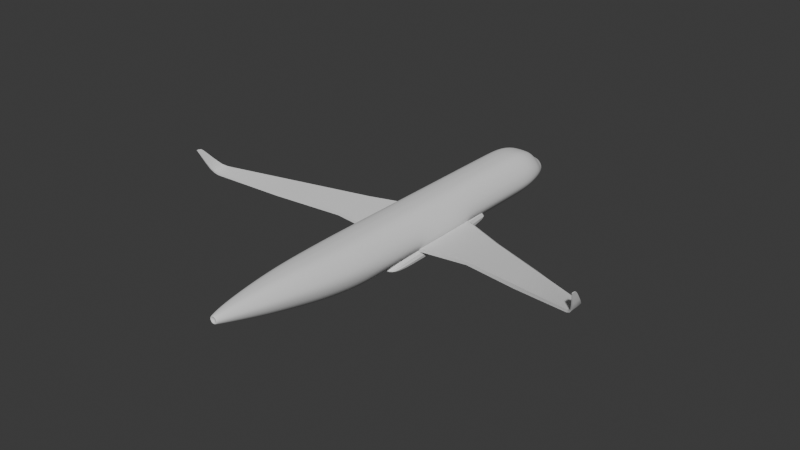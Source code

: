 # Source: A320neo.blend  (saved by Blender 4.0.36; exported with 4.5.12 LTS)
import bpy
from mathutils import Matrix  # noqa: F401  (used for matrix-valued properties, if any)

bpy.ops.wm.read_factory_settings(use_empty=True)
scene = bpy.context.scene
scene.name = 'Scene'

# ---- collections
col_collection = bpy.data.collections.new('Collection'); scene.collection.children.link(col_collection)
col_back = bpy.data.collections.new('back'); scene.collection.children.link(col_back)
col_down = bpy.data.collections.new('down'); scene.collection.children.link(col_down)
col_left = bpy.data.collections.new('left'); scene.collection.children.link(col_left)
col_sides = bpy.data.collections.new('sides'); scene.collection.children.link(col_sides)

# ---- node groups
ng_auto_smooth = bpy.data.node_groups.new('Auto Smooth', 'GeometryNodeTree')
_s = ng_auto_smooth.interface.new_socket(name='Geometry', in_out='OUTPUT', socket_type='NodeSocketGeometry')
_s = ng_auto_smooth.interface.new_socket(name='Geometry', in_out='INPUT', socket_type='NodeSocketGeometry')
_s = ng_auto_smooth.interface.new_socket(name='Angle', in_out='INPUT', socket_type='NodeSocketFloat')
_s.subtype = 'ANGLE'
_s.min_value = 0.0
_s.max_value = 3.142
ng_auto_smooth.is_modifier = True
_N = ng_auto_smooth.nodes; _L = ng_auto_smooth.links
n0 = _N.new('NodeGroupOutput'); n0.name = 'Group Output'; n0.location = (480, -100)
n1 = _N.new('NodeGroupInput'); n1.name = 'Group Input'; n1.location = (-420, -300)
n2 = _N.new('NodeGroupInput'); n2.name = 'Group Input.001'; n2.location = (-60, -100)
n3 = _N.new('GeometryNodeSetShadeSmooth'); n3.name = 'Set Shade Smooth'; n3.location = (120, -100)
n3.domain = 'EDGE'
n4 = _N.new('GeometryNodeSetShadeSmooth'); n4.name = 'Set Shade Smooth.001'; n4.location = (300, -100)
n5 = _N.new('GeometryNodeInputMeshEdgeAngle'); n5.name = 'Edge Angle'; n5.location = (-420, -220)
n6 = _N.new('GeometryNodeInputEdgeSmooth'); n6.name = 'Is Edge Smooth'; n6.location = (-60, -160)
n7 = _N.new('GeometryNodeInputShadeSmooth'); n7.name = 'Is Face Smooth'; n7.location = (-240, -340)
n8 = _N.new('FunctionNodeBooleanMath'); n8.name = 'Boolean Math'; n8.location = (-60, -220)
n9 = _N.new('FunctionNodeCompare'); n9.name = 'Compare'; n9.location = (-240, -180)
n9.operation = 'LESS_EQUAL'
_L.new(n5.outputs[0], n9.inputs[0])
_L.new(n4.outputs[0], n0.inputs[0])
_L.new(n1.outputs[1], n9.inputs[1])
_L.new(n9.outputs[0], n8.inputs[0])
_L.new(n7.outputs[0], n8.inputs[1])
_L.new(n2.outputs[0], n3.inputs[0])
_L.new(n6.outputs[0], n3.inputs[1])
_L.new(n3.outputs[0], n4.inputs[0])
_L.new(n8.outputs[0], n3.inputs[2])
n0.is_active_output = True

# ---- world
world_world = bpy.data.worlds.new('World'); scene.world = world_world
world_world.use_nodes = True; world_world.node_tree.nodes.clear()
_N = world_world.node_tree.nodes; _L = world_world.node_tree.links
n0 = _N.new('ShaderNodeOutputWorld'); n0.name = 'World Output'; n0.location = (300, 300)
n1 = _N.new('ShaderNodeBackground'); n1.name = 'Background'; n1.location = (10, 300)
n1.inputs[0].default_value = (0.05088, 0.05088, 0.05088, 1.0)
_L.new(n1.outputs[0], n0.inputs[0])
n0.is_active_output = True
world_world.color = (0.05088, 0.05088, 0.05088)
world_world.use_sun_shadow = False
world_world.sun_shadow_jitter_overblur = 0.0

# ---- meshes
me_plane = bpy.data.meshes.new('Plane')
me_plane.from_pydata([(2.076, 14.07, 2.884), (2.234, 14.07, 1.671), (1.73, 16.42, 2.552), (1.739, 16.42, 1.601), (1.196, 17.32, 2.026), (1.32, 17.32, 1.428), (0.0, 14.07, 4.153), (0.0, 14.07, 0.08417), (0.0, 16.42, 3.508), (0.0, 16.42, 0.2529), (0.0, 17.32, 2.624), (0.0, 17.32, 0.4882), (1.118, 14.07, 3.976), (1.23, 14.07, 0.4814), (0.9899, 16.42, 0.549), (0.888, 16.42, 3.413), (0.8083, 17.32, 0.692), (0.6639, 17.32, 2.566), (1.381, 16.42, 0.9696), (1.104, 17.32, 0.9586), (1.644, 14.07, 3.562), (1.81, 14.07, 1.058), (1.356, 16.42, 2.981), (0.9573, 17.32, 2.306), (0.6097, 14.07, 4.121), (0.6251, 14.07, 0.1675), (0.4677, 16.42, 3.494), (0.3347, 17.32, 2.671), (0.5073, 16.42, 0.3103), (0.4658, 17.32, 0.5199), (2.094, 15.24, 1.639), (1.987, 15.24, 2.828), (0.0, 15.24, 0.1211), (0.0, 15.24, 3.922), (0.989, 15.24, 3.84), (1.111, 15.24, 0.508), (1.601, 15.24, 1.0), (1.592, 15.24, 3.44), (0.5195, 15.24, 3.927), (0.5601, 15.24, 0.2062), (0.9623, 17.94, 1.864), (1.019, 17.94, 1.377), (0.0, 17.94, 2.378), (0.0, 17.94, 0.6625), (0.6454, 17.94, 0.8235), (0.5332, 17.94, 2.279), (0.7795, 17.94, 2.083), (0.8796, 17.94, 1.05), (0.3523, 17.94, 0.6985), (0.2841, 17.94, 2.364), (0.5497, 18.53, 1.607), (0.5541, 18.53, 1.308), (0.0, 18.53, 1.935), (0.0, 18.53, 0.9741), (0.3672, 18.53, 1.064), (0.345, 18.53, 1.866), (0.468, 18.53, 1.745), (0.4872, 18.53, 1.176), (0.2164, 18.53, 0.9942), (0.2001, 18.53, 1.927), (0.0, 18.74, 1.42), (1.76, -10.32, 3.079), (1.795, -10.32, 2.078), (0.0, -10.32, 4.155), (0.0, -10.32, 0.7046), (0.9484, -10.32, 4.006), (1.043, -10.32, 1.041), (1.394, -10.32, 3.654), (1.535, -10.32, 1.531), (0.5171, -10.32, 4.128), (0.5301, -10.32, 0.7752), (1.895, -10.32, 2.578), (2.234, -5.95, 2.294), (0.6251, -5.95, 0.1675), (0.6097, -5.95, 4.121), (1.81, -5.95, 1.058), (1.644, -5.95, 3.562), (1.23, -5.95, 0.4814), (2.234, 14.07, 2.294), (1.877, 16.42, 2.03), (1.333, 17.32, 1.733), (1.118, -5.95, 3.976), (0.0, -5.95, 0.08417), (0.0, -5.95, 4.153), (2.116, -5.95, 1.703), (2.115, 15.24, 2.25), (1.046, 17.94, 1.622), (0.5816, 18.53, 1.448), (2.076, -5.95, 2.884), (2.076, 11.84, 2.884), (2.076, 9.62, 2.884), (2.076, 7.395, 2.884), (2.076, 5.171, 2.884), (2.076, 2.947, 2.884), (2.076, 0.7229, 2.884), (2.076, -1.501, 2.884), (2.076, -3.725, 2.884), (0.0, 11.84, 4.153), (0.0, 9.62, 4.153), (0.0, 7.395, 4.153), (0.0, 5.171, 4.153), (0.0, 2.947, 4.153), (0.0, 0.7229, 4.153), (0.0, -1.501, 4.153), (0.0, -3.725, 4.153), (0.0, -3.725, 0.08417), (0.0, -1.501, 0.08417), (0.0, 0.7229, 0.08417), (0.0, 2.947, 0.08417), (0.0, 5.171, 0.08417), (0.0, 7.395, 0.08417), (0.0, 9.62, 0.08417), (0.0, 11.84, 0.08417), (1.81, -3.725, 1.058), (1.81, -1.501, 1.058), (1.81, 0.7229, 1.058), (1.81, 2.947, 1.058), (1.81, 5.171, 1.058), (1.81, 7.395, 1.058), (1.81, 9.62, 1.058), (1.81, 11.84, 1.058), (0.6251, 11.84, 0.1675), (0.6251, 9.62, 0.1675), (0.6251, 7.395, 0.1675), (0.6251, 5.171, 0.1675), (0.6251, 2.947, 0.1675), (0.6251, 0.7229, 0.1675), (0.6251, -1.501, 0.1675), (0.6251, -3.725, 0.1675), (1.23, -3.725, 0.4814), (1.23, -1.501, 0.4814), (1.23, 0.7229, 0.4814), (1.23, 2.947, 0.4814), (1.23, 5.171, 0.4814), (1.23, 7.395, 0.4814), (1.23, 9.62, 0.4814), (1.23, 11.84, 0.4814), (2.234, 11.84, 1.671), (2.234, 9.62, 1.671), (2.234, 7.395, 1.671), (2.234, 5.171, 1.671), (2.234, 2.947, 1.671), (2.234, 0.7229, 1.671), (2.234, -1.501, 1.671), (2.234, -3.725, 1.671), (2.234, -3.725, 2.294), (2.234, -1.501, 2.294), (2.234, 0.7229, 2.294), (2.234, 2.947, 2.294), (2.234, 5.171, 2.294), (2.234, 7.395, 2.294), (2.234, 9.62, 2.294), (2.234, 11.84, 2.294), (1.118, 11.84, 3.976), (1.118, 9.62, 3.976), (1.118, 7.395, 3.976), (1.118, 5.171, 3.976), (1.118, 2.947, 3.976), (1.118, 0.7229, 3.976), (1.118, -1.501, 3.976), (1.118, -3.725, 3.976), (1.644, 11.84, 3.562), (1.644, 9.62, 3.562), (1.644, 7.395, 3.562), (1.644, 5.171, 3.562), (1.644, 2.947, 3.562), (1.644, 0.7229, 3.562), (1.644, -1.501, 3.562), (1.644, -3.725, 3.562), (0.6097, -3.725, 4.121), (0.6097, -1.501, 4.121), (0.6097, 0.7229, 4.121), (0.6097, 2.947, 4.121), (0.6097, 5.171, 4.121), (0.6097, 7.395, 4.121), (0.6097, 9.62, 4.121), (0.6097, 11.84, 4.121), (1.95, -8.133, 2.962), (2.099, -8.133, 2.407), (1.155, -8.133, 0.7045), (1.701, -8.133, 1.247), (1.545, -8.133, 3.598), (1.051, -8.133, 3.988), (0.0, -8.133, 0.3313), (0.5728, -8.133, 4.124), (0.0, -8.133, 4.154), (0.5873, -8.133, 0.4096), (1.988, -8.133, 1.852), (1.514, -12.32, 3.202), (1.543, -12.32, 2.341), (0.0, -12.32, 4.127), (0.0, -12.32, 1.16), (0.8155, -12.32, 3.999), (0.8968, -12.32, 1.45), (1.199, -12.32, 3.696), (1.32, -12.32, 1.871), (0.4446, -12.32, 4.104), (0.4558, -12.32, 1.221), (1.629, -12.32, 2.771), (1.182, -14.62, 3.285), (1.205, -14.62, 2.612), (0.0, -14.62, 4.007), (0.0, -14.62, 1.69), (0.6369, -14.62, 3.907), (0.7005, -14.62, 1.916), (0.9365, -14.62, 3.67), (1.031, -14.62, 2.245), (0.3473, -14.62, 3.989), (0.356, -14.62, 1.737), (1.273, -14.62, 2.948), (0.6402, -17.47, 3.355), (0.6527, -17.47, 2.991), (0.0, -17.47, 3.746), (0.0, -17.47, 2.491), (0.3449, -17.47, 3.692), (0.3793, -17.47, 2.614), (0.5071, -17.47, 3.564), (0.5583, -17.47, 2.792), (0.1881, -17.47, 3.737), (0.1928, -17.47, 2.517), (0.6891, -17.47, 3.173), (0.3244, -18.66, 3.181), (0.1002, -18.66, 2.881), (0.1002, -18.66, 3.482), (0.2624, -18.66, 2.995), (0.2624, -18.66, 3.367), (0.1907, -18.66, 2.925), (0.1907, -18.66, 3.437), (0.0, -18.66, 2.865), (0.0, -18.66, 3.497), (0.3085, -18.66, 3.084), (0.3085, -18.66, 3.279), (0.2728, -18.66, 3.181), (0.0843, -18.66, 2.928), (0.0843, -18.66, 3.434), (0.2207, -18.66, 3.025), (0.2207, -18.66, 3.337), (0.1603, -18.66, 2.966), (0.1603, -18.66, 3.396), (0.0, -18.66, 2.915), (0.0, -18.66, 3.447), (0.2594, -18.66, 3.099), (0.2594, -18.66, 3.263), (0.0, -18.47, 3.181)], [], [(168, 160, 81, 76), (85, 79, 2, 31), (79, 80, 4, 2), (179, 180, 68, 66), (144, 145, 72, 84), (39, 25, 7, 32), (38, 26, 8, 33), (29, 28, 9, 11), (26, 27, 10, 8), (48, 29, 11, 43), (47, 19, 16, 44), (22, 23, 17, 15), (177, 181, 67, 61), (19, 18, 14, 16), (186, 179, 66, 70), (37, 22, 15, 34), (182, 184, 69, 65), (36, 21, 13, 35), (105, 128, 73, 82), (160, 169, 74, 81), (30, 1, 21, 36), (31, 2, 22, 37), (5, 3, 18, 19), (2, 4, 23, 22), (41, 5, 19, 47), (44, 16, 29, 48), (15, 17, 27, 26), (184, 185, 63, 69), (16, 14, 28, 29), (178, 177, 61, 71), (34, 15, 26, 38), (183, 186, 70, 64), (35, 13, 25, 39), (113, 144, 84, 75), (14, 35, 39, 28), (12, 34, 38, 24), (0, 31, 37, 20), (3, 30, 36, 18), (18, 36, 35, 14), (20, 37, 34, 12), (24, 38, 33, 6), (28, 39, 32, 9), (78, 85, 31, 0), (17, 45, 49, 27), (4, 40, 46, 23), (23, 46, 45, 17), (27, 49, 42, 10), (80, 86, 40, 4), (48, 43, 53, 58), (46, 40, 50, 56), (49, 45, 55, 59), (42, 49, 59, 52), (45, 46, 56, 55), (44, 48, 58, 54), (86, 41, 51, 87), (47, 44, 54, 57), (41, 47, 57, 51), (54, 58, 60), (50, 87, 51, 60), (57, 54, 60), (51, 57, 60), (58, 53, 60), (56, 50, 60), (59, 55, 60), (52, 59, 60), (55, 56, 60), (129, 113, 75, 77), (169, 104, 83, 74), (128, 129, 77, 73), (145, 96, 88, 72), (180, 187, 62, 68), (181, 182, 65, 67), (40, 86, 87, 50), (5, 41, 86, 80), (1, 30, 85, 78), (187, 178, 71, 62), (3, 5, 80, 79), (30, 3, 79, 85), (96, 168, 76, 88), (0, 20, 161, 89), (89, 161, 162, 90), (90, 162, 163, 91), (91, 163, 164, 92), (92, 164, 165, 93), (93, 165, 166, 94), (94, 166, 167, 95), (95, 167, 168, 96), (78, 0, 89, 152), (152, 89, 90, 151), (151, 90, 91, 150), (150, 91, 92, 149), (149, 92, 93, 148), (148, 93, 94, 147), (147, 94, 95, 146), (146, 95, 96, 145), (25, 13, 136, 121), (121, 136, 135, 122), (122, 135, 134, 123), (123, 134, 133, 124), (124, 133, 132, 125), (125, 132, 131, 126), (126, 131, 130, 127), (127, 130, 129, 128), (24, 6, 97, 176), (176, 97, 98, 175), (175, 98, 99, 174), (174, 99, 100, 173), (173, 100, 101, 172), (172, 101, 102, 171), (171, 102, 103, 170), (170, 103, 104, 169), (13, 21, 120, 136), (136, 120, 119, 135), (135, 119, 118, 134), (134, 118, 117, 133), (133, 117, 116, 132), (132, 116, 115, 131), (131, 115, 114, 130), (130, 114, 113, 129), (21, 1, 137, 120), (120, 137, 138, 119), (119, 138, 139, 118), (118, 139, 140, 117), (117, 140, 141, 116), (116, 141, 142, 115), (115, 142, 143, 114), (114, 143, 144, 113), (12, 24, 176, 153), (153, 176, 175, 154), (154, 175, 174, 155), (155, 174, 173, 156), (156, 173, 172, 157), (157, 172, 171, 158), (158, 171, 170, 159), (159, 170, 169, 160), (7, 25, 121, 112), (112, 121, 122, 111), (111, 122, 123, 110), (110, 123, 124, 109), (109, 124, 125, 108), (108, 125, 126, 107), (107, 126, 127, 106), (106, 127, 128, 105), (1, 78, 152, 137), (137, 152, 151, 138), (138, 151, 150, 139), (139, 150, 149, 140), (140, 149, 148, 141), (141, 148, 147, 142), (142, 147, 146, 143), (143, 146, 145, 144), (20, 12, 153, 161), (161, 153, 154, 162), (162, 154, 155, 163), (163, 155, 156, 164), (164, 156, 157, 165), (165, 157, 158, 166), (166, 158, 159, 167), (167, 159, 160, 168), (84, 72, 178, 187), (76, 81, 182, 181), (75, 84, 187, 180), (82, 73, 186, 183), (72, 88, 177, 178), (74, 83, 185, 184), (81, 74, 184, 182), (73, 77, 179, 186), (88, 76, 181, 177), (77, 75, 180, 179), (65, 69, 196, 192), (62, 71, 198, 189), (67, 65, 192, 194), (64, 70, 197, 191), (61, 67, 194, 188), (66, 68, 195, 193), (70, 66, 193, 197), (69, 63, 190, 196), (71, 61, 188, 198), (68, 62, 189, 195), (191, 197, 208, 202), (194, 192, 203, 205), (189, 198, 209, 200), (196, 190, 201, 207), (193, 195, 206, 204), (188, 194, 205, 199), (197, 193, 204, 208), (198, 188, 199, 209), (192, 196, 207, 203), (195, 189, 200, 206), (203, 207, 218, 214), (206, 200, 211, 217), (202, 208, 219, 213), (205, 203, 214, 216), (200, 209, 220, 211), (207, 201, 212, 218), (204, 206, 217, 215), (199, 205, 216, 210), (208, 204, 215, 219), (209, 199, 210, 220), (219, 215, 226, 222), (213, 219, 222, 228), (215, 217, 224, 226), (216, 214, 227, 225), (217, 211, 230, 224), (218, 212, 229, 223), (211, 220, 221, 230), (214, 218, 223, 227), (210, 216, 225, 231), (220, 210, 231, 221), (223, 229, 240, 234), (225, 227, 238, 236), (231, 225, 236, 242), (221, 231, 242, 232), (230, 221, 232, 241), (227, 223, 234, 238), (222, 226, 237, 233), (228, 222, 233, 239), (224, 230, 241, 235), (226, 224, 235, 237), (234, 240, 243), (233, 237, 243), (241, 232, 243), (239, 233, 243), (235, 241, 243), (237, 235, 243), (236, 238, 243), (242, 236, 243), (238, 234, 243), (232, 242, 243)])
me_plane.polygons.foreach_set('use_smooth', [True] * 229)
_uv = me_plane.uv_layers.new(name='UVMap')
_uv.uv.foreach_set('vector', [1.0, 1.0, 1.0, 1.0, 1.0, 1.0, 1.0, 1.0, 1.0, 0.5, 1.0, 0.5, 1.0, 1.0, 1.0, 1.0, 1.0, 0.5, 1.0, 0.5, 1.0, 1.0, 1.0, 1.0, 1.0, 0.0, 1.0, 0.0, 1.0, 0.0, 1.0, 0.0, 1.0, 0.0, 1.0, 0.5, 1.0, 0.5, 1.0, 0.0, 1.0, 0.0, 1.0, 0.0, 1.0, 0.0, 1.0, 0.0, 1.0, 1.0, 1.0, 1.0, 1.0, 1.0, 1.0, 1.0, 1.0, 0.0, 1.0, 0.0, 1.0, 0.0, 1.0, 0.0, 1.0, 1.0, 1.0, 1.0, 1.0, 1.0, 1.0, 1.0, 1.0, 0.0, 1.0, 0.0, 1.0, 0.0, 1.0, 0.0, 1.0, 0.0, 1.0, 0.0, 1.0, 0.0, 1.0, 0.0, 1.0, 1.0, 1.0, 1.0, 1.0, 1.0, 1.0, 1.0, 1.0, 1.0, 1.0, 1.0, 1.0, 1.0, 1.0, 1.0, 1.0, 0.0, 1.0, 0.0, 1.0, 0.0, 1.0, 0.0, 1.0, 0.0, 1.0, 0.0, 1.0, 0.0, 1.0, 0.0, 1.0, 1.0, 1.0, 1.0, 1.0, 1.0, 1.0, 1.0, 1.0, 1.0, 1.0, 1.0, 1.0, 1.0, 1.0, 1.0, 1.0, 0.0, 1.0, 0.0, 1.0, 0.0, 1.0, 0.0, 1.0, 0.0, 1.0, 0.0, 1.0, 0.0, 1.0, 0.0, 1.0, 1.0, 1.0, 1.0, 1.0, 1.0, 1.0, 1.0, 1.0, 0.0, 1.0, 0.0, 1.0, 0.0, 1.0, 0.0, 1.0, 1.0, 1.0, 1.0, 1.0, 1.0, 1.0, 1.0, 1.0, 0.0, 1.0, 0.0, 1.0, 0.0, 1.0, 0.0, 1.0, 1.0, 1.0, 1.0, 1.0, 1.0, 1.0, 1.0, 1.0, 0.0, 1.0, 0.0, 1.0, 0.0, 1.0, 0.0, 1.0, 0.0, 1.0, 0.0, 1.0, 0.0, 1.0, 0.0, 1.0, 1.0, 1.0, 1.0, 1.0, 1.0, 1.0, 1.0, 1.0, 1.0, 1.0, 1.0, 1.0, 1.0, 1.0, 1.0, 1.0, 0.0, 1.0, 0.0, 1.0, 0.0, 1.0, 0.0, 1.0, 0.5, 1.0, 1.0, 1.0, 1.0, 1.0, 0.5, 1.0, 1.0, 1.0, 1.0, 1.0, 1.0, 1.0, 1.0, 1.0, 0.0, 1.0, 0.0, 1.0, 0.0, 1.0, 0.0, 1.0, 0.0, 1.0, 0.0, 1.0, 0.0, 1.0, 0.0, 1.0, 0.0, 1.0, 0.0, 1.0, 0.0, 1.0, 0.0, 1.0, 0.0, 1.0, 0.0, 1.0, 0.0, 1.0, 0.0, 1.0, 1.0, 1.0, 1.0, 1.0, 1.0, 1.0, 1.0, 1.0, 1.0, 1.0, 1.0, 1.0, 1.0, 1.0, 1.0, 1.0, 0.0, 1.0, 0.0, 1.0, 0.0, 1.0, 0.0, 1.0, 0.0, 1.0, 0.0, 1.0, 0.0, 1.0, 0.0, 1.0, 1.0, 1.0, 1.0, 1.0, 1.0, 1.0, 1.0, 1.0, 1.0, 1.0, 1.0, 1.0, 1.0, 1.0, 1.0, 1.0, 0.0, 1.0, 0.0, 1.0, 0.0, 1.0, 0.0, 1.0, 0.5, 1.0, 0.5, 1.0, 1.0, 1.0, 1.0, 1.0, 1.0, 1.0, 1.0, 1.0, 1.0, 1.0, 1.0, 1.0, 1.0, 1.0, 1.0, 1.0, 1.0, 1.0, 1.0, 1.0, 1.0, 1.0, 1.0, 1.0, 1.0, 1.0, 1.0, 1.0, 1.0, 1.0, 1.0, 1.0, 1.0, 1.0, 1.0, 1.0, 0.5, 1.0, 0.5, 1.0, 1.0, 1.0, 1.0, 1.0, 0.0, 1.0, 0.0, 1.0, 0.0, 1.0, 0.0, 1.0, 1.0, 1.0, 1.0, 1.0, 1.0, 1.0, 1.0, 1.0, 1.0, 1.0, 1.0, 1.0, 1.0, 1.0, 1.0, 1.0, 1.0, 1.0, 1.0, 1.0, 1.0, 1.0, 1.0, 1.0, 1.0, 1.0, 1.0, 1.0, 1.0, 1.0, 1.0, 1.0, 0.0, 1.0, 0.0, 1.0, 0.0, 1.0, 0.0, 1.0, 0.5, 1.0, 0.0, 1.0, 0.0, 1.0, 0.5, 1.0, 0.0, 1.0, 0.0, 1.0, 0.0, 1.0, 0.0, 1.0, 0.0, 1.0, 0.0, 1.0, 0.0, 1.0, 0.0, 1.0, 0.0, 1.0, 0.0, 1.0, 0.0, 1.0, 1.0, 1.0, 0.5, 1.0, 0.0, 1.0, 1.0, 1.0, 0.0, 1.0, 0.0, 1.0, 0.0, 1.0, 0.0, 1.0, 0.0, 1.0, 0.0, 1.0, 0.0, 1.0, 0.0, 1.0, 0.0, 1.0, 1.0, 1.0, 1.0, 1.0, 1.0, 1.0, 1.0, 1.0, 1.0, 1.0, 1.0, 1.0, 1.0, 1.0, 1.0, 1.0, 1.0, 1.0, 1.0, 1.0, 1.0, 1.0, 1.0, 1.0, 0.0, 1.0, 0.0, 1.0, 0.0, 1.0, 0.0, 1.0, 1.0, 1.0, 1.0, 1.0, 1.0, 1.0, 1.0, 1.0, 0.0, 1.0, 0.0, 1.0, 0.0, 1.0, 0.0, 1.0, 0.5, 1.0, 1.0, 1.0, 1.0, 1.0, 0.5, 1.0, 0.0, 1.0, 0.0, 1.0, 0.0, 1.0, 0.0, 1.0, 1.0, 1.0, 1.0, 1.0, 1.0, 1.0, 1.0, 1.0, 1.0, 1.0, 0.5, 1.0, 0.5, 1.0, 1.0, 1.0, 0.0, 1.0, 0.0, 1.0, 0.5, 1.0, 0.5, 1.0, 0.0, 1.0, 0.0, 1.0, 0.5, 1.0, 0.5, 1.0, 0.0, 1.0, 0.5, 1.0, 0.5, 1.0, 0.0, 1.0, 0.0, 1.0, 0.0, 1.0, 0.5, 1.0, 0.5, 1.0, 0.0, 1.0, 0.0, 1.0, 0.5, 1.0, 0.5, 1.0, 1.0, 1.0, 1.0, 1.0, 1.0, 1.0, 1.0, 1.0, 1.0, 1.0, 1.0, 1.0, 1.0, 1.0, 1.0, 1.0, 1.0, 1.0, 1.0, 1.0, 1.0, 1.0, 1.0, 1.0, 1.0, 1.0, 1.0, 1.0, 1.0, 1.0, 1.0, 1.0, 1.0, 1.0, 1.0, 1.0, 1.0, 1.0, 1.0, 1.0, 1.0, 1.0, 1.0, 1.0, 1.0, 1.0, 1.0, 1.0, 1.0, 1.0, 1.0, 1.0, 1.0, 1.0, 1.0, 1.0, 1.0, 1.0, 1.0, 1.0, 1.0, 1.0, 1.0, 1.0, 1.0, 1.0, 1.0, 1.0, 1.0, 1.0, 1.0, 1.0, 0.5, 1.0, 1.0, 1.0, 1.0, 1.0, 0.5, 1.0, 0.5, 1.0, 1.0, 1.0, 1.0, 1.0, 0.5, 1.0, 0.5, 1.0, 1.0, 1.0, 1.0, 1.0, 0.5, 1.0, 0.5, 1.0, 1.0, 1.0, 1.0, 1.0, 0.5, 1.0, 0.5, 1.0, 1.0, 1.0, 1.0, 1.0, 0.5, 1.0, 0.5, 1.0, 1.0, 1.0, 1.0, 1.0, 0.5, 1.0, 0.5, 1.0, 1.0, 1.0, 1.0, 1.0, 0.5, 1.0, 0.5, 1.0, 1.0, 1.0, 1.0, 1.0, 0.5, 1.0, 0.0, 1.0, 0.0, 1.0, 0.0, 1.0, 0.0, 1.0, 0.0, 1.0, 0.0, 1.0, 0.0, 1.0, 0.0, 1.0, 0.0, 1.0, 0.0, 1.0, 0.0, 1.0, 0.0, 1.0, 0.0, 1.0, 0.0, 1.0, 0.0, 1.0, 0.0, 1.0, 0.0, 1.0, 0.0, 1.0, 0.0, 1.0, 0.0, 1.0, 0.0, 1.0, 0.0, 1.0, 0.0, 1.0, 0.0, 1.0, 0.0, 1.0, 0.0, 1.0, 0.0, 1.0, 0.0, 1.0, 0.0, 1.0, 0.0, 1.0, 0.0, 1.0, 0.0, 1.0, 1.0, 1.0, 1.0, 1.0, 1.0, 1.0, 1.0, 1.0, 1.0, 1.0, 1.0, 1.0, 1.0, 1.0, 1.0, 1.0, 1.0, 1.0, 1.0, 1.0, 1.0, 1.0, 1.0, 1.0, 1.0, 1.0, 1.0, 1.0, 1.0, 1.0, 1.0, 1.0, 1.0, 1.0, 1.0, 1.0, 1.0, 1.0, 1.0, 1.0, 1.0, 1.0, 1.0, 1.0, 1.0, 1.0, 1.0, 1.0, 1.0, 1.0, 1.0, 1.0, 1.0, 1.0, 1.0, 1.0, 1.0, 1.0, 1.0, 1.0, 1.0, 1.0, 1.0, 1.0, 0.0, 1.0, 0.0, 1.0, 0.0, 1.0, 0.0, 1.0, 0.0, 1.0, 0.0, 1.0, 0.0, 1.0, 0.0, 1.0, 0.0, 1.0, 0.0, 1.0, 0.0, 1.0, 0.0, 1.0, 0.0, 1.0, 0.0, 1.0, 0.0, 1.0, 0.0, 1.0, 0.0, 1.0, 0.0, 1.0, 0.0, 1.0, 0.0, 1.0, 0.0, 1.0, 0.0, 1.0, 0.0, 1.0, 0.0, 1.0, 0.0, 1.0, 0.0, 1.0, 0.0, 1.0, 0.0, 1.0, 0.0, 1.0, 0.0, 1.0, 0.0, 1.0, 0.0, 1.0, 0.0, 1.0, 0.0, 1.0, 0.0, 1.0, 0.0, 1.0, 0.0, 1.0, 0.0, 1.0, 0.0, 1.0, 0.0, 1.0, 0.0, 1.0, 0.0, 1.0, 0.0, 1.0, 0.0, 1.0, 0.0, 1.0, 0.0, 1.0, 0.0, 1.0, 0.0, 1.0, 0.0, 1.0, 0.0, 1.0, 0.0, 1.0, 0.0, 1.0, 0.0, 1.0, 0.0, 1.0, 0.0, 1.0, 0.0, 1.0, 0.0, 1.0, 0.0, 1.0, 0.0, 1.0, 0.0, 1.0, 0.0, 1.0, 0.0, 1.0, 0.0, 1.0, 0.0, 1.0, 1.0, 1.0, 1.0, 1.0, 1.0, 1.0, 1.0, 1.0, 1.0, 1.0, 1.0, 1.0, 1.0, 1.0, 1.0, 1.0, 1.0, 1.0, 1.0, 1.0, 1.0, 1.0, 1.0, 1.0, 1.0, 1.0, 1.0, 1.0, 1.0, 1.0, 1.0, 1.0, 1.0, 1.0, 1.0, 1.0, 1.0, 1.0, 1.0, 1.0, 1.0, 1.0, 1.0, 1.0, 1.0, 1.0, 1.0, 1.0, 1.0, 1.0, 1.0, 1.0, 1.0, 1.0, 1.0, 1.0, 1.0, 1.0, 1.0, 1.0, 1.0, 1.0, 1.0, 1.0, 0.0, 1.0, 0.0, 1.0, 0.0, 1.0, 0.0, 1.0, 0.0, 1.0, 0.0, 1.0, 0.0, 1.0, 0.0, 1.0, 0.0, 1.0, 0.0, 1.0, 0.0, 1.0, 0.0, 1.0, 0.0, 1.0, 0.0, 1.0, 0.0, 1.0, 0.0, 1.0, 0.0, 1.0, 0.0, 1.0, 0.0, 1.0, 0.0, 1.0, 0.0, 1.0, 0.0, 1.0, 0.0, 1.0, 0.0, 1.0, 0.0, 1.0, 0.0, 1.0, 0.0, 1.0, 0.0, 1.0, 0.0, 1.0, 0.0, 1.0, 0.0, 1.0, 0.0, 1.0, 0.0, 1.0, 0.5, 1.0, 0.5, 1.0, 0.0, 1.0, 0.0, 1.0, 0.5, 1.0, 0.5, 1.0, 0.0, 1.0, 0.0, 1.0, 0.5, 1.0, 0.5, 1.0, 0.0, 1.0, 0.0, 1.0, 0.5, 1.0, 0.5, 1.0, 0.0, 1.0, 0.0, 1.0, 0.5, 1.0, 0.5, 1.0, 0.0, 1.0, 0.0, 1.0, 0.5, 1.0, 0.5, 1.0, 0.0, 1.0, 0.0, 1.0, 0.5, 1.0, 0.5, 1.0, 0.0, 1.0, 0.0, 1.0, 0.5, 1.0, 0.5, 1.0, 0.0, 1.0, 1.0, 1.0, 1.0, 1.0, 1.0, 1.0, 1.0, 1.0, 1.0, 1.0, 1.0, 1.0, 1.0, 1.0, 1.0, 1.0, 1.0, 1.0, 1.0, 1.0, 1.0, 1.0, 1.0, 1.0, 1.0, 1.0, 1.0, 1.0, 1.0, 1.0, 1.0, 1.0, 1.0, 1.0, 1.0, 1.0, 1.0, 1.0, 1.0, 1.0, 1.0, 1.0, 1.0, 1.0, 1.0, 1.0, 1.0, 1.0, 1.0, 1.0, 1.0, 1.0, 1.0, 1.0, 1.0, 1.0, 1.0, 1.0, 1.0, 1.0, 1.0, 1.0, 1.0, 1.0, 0.0, 1.0, 0.5, 1.0, 0.5, 1.0, 0.0, 1.0, 1.0, 1.0, 1.0, 1.0, 1.0, 1.0, 1.0, 1.0, 0.0, 1.0, 0.0, 1.0, 0.0, 1.0, 0.0, 1.0, 0.0, 1.0, 0.0, 1.0, 0.0, 1.0, 0.0, 1.0, 0.5, 1.0, 1.0, 1.0, 1.0, 1.0, 0.5, 1.0, 1.0, 1.0, 1.0, 1.0, 1.0, 1.0, 1.0, 1.0, 1.0, 1.0, 1.0, 1.0, 1.0, 1.0, 1.0, 1.0, 0.0, 1.0, 0.0, 1.0, 0.0, 1.0, 0.0, 1.0, 1.0, 1.0, 1.0, 1.0, 1.0, 1.0, 1.0, 1.0, 0.0, 1.0, 0.0, 1.0, 0.0, 1.0, 0.0, 1.0, 1.0, 1.0, 1.0, 1.0, 1.0, 1.0, 1.0, 1.0, 0.0, 1.0, 0.5, 1.0, 0.5, 1.0, 0.0, 1.0, 1.0, 1.0, 1.0, 1.0, 1.0, 1.0, 1.0, 1.0, 0.0, 1.0, 0.0, 1.0, 0.0, 1.0, 0.0, 1.0, 1.0, 1.0, 1.0, 1.0, 1.0, 1.0, 1.0, 1.0, 0.0, 1.0, 0.0, 1.0, 0.0, 1.0, 0.0, 1.0, 0.0, 1.0, 0.0, 1.0, 0.0, 1.0, 0.0, 1.0, 1.0, 1.0, 1.0, 1.0, 1.0, 1.0, 1.0, 1.0, 0.5, 1.0, 1.0, 1.0, 1.0, 1.0, 0.5, 1.0, 0.0, 1.0, 0.0, 1.0, 0.0, 1.0, 0.0, 1.0, 0.0, 1.0, 0.0, 1.0, 0.0, 1.0, 0.0, 1.0, 1.0, 1.0, 1.0, 1.0, 1.0, 1.0, 1.0, 1.0, 0.0, 1.0, 0.5, 1.0, 0.5, 1.0, 0.0, 1.0, 1.0, 1.0, 1.0, 1.0, 1.0, 1.0, 1.0, 1.0, 0.0, 1.0, 0.0, 1.0, 0.0, 1.0, 0.0, 1.0, 1.0, 1.0, 1.0, 1.0, 1.0, 1.0, 1.0, 1.0, 0.0, 1.0, 0.0, 1.0, 0.0, 1.0, 0.0, 1.0, 0.5, 1.0, 1.0, 1.0, 1.0, 1.0, 0.5, 1.0, 1.0, 1.0, 1.0, 1.0, 1.0, 1.0, 1.0, 1.0, 0.0, 1.0, 0.0, 1.0, 0.0, 1.0, 0.0, 1.0, 1.0, 1.0, 1.0, 1.0, 1.0, 1.0, 1.0, 1.0, 0.0, 1.0, 0.0, 1.0, 0.0, 1.0, 0.0, 1.0, 0.0, 1.0, 0.0, 1.0, 0.0, 1.0, 0.0, 1.0, 1.0, 1.0, 1.0, 1.0, 1.0, 1.0, 1.0, 1.0, 0.0, 1.0, 0.5, 1.0, 0.5, 1.0, 0.0, 1.0, 1.0, 1.0, 1.0, 1.0, 1.0, 1.0, 1.0, 1.0, 0.0, 1.0, 0.0, 1.0, 0.0, 1.0, 0.0, 1.0, 1.0, 1.0, 1.0, 1.0, 1.0, 1.0, 1.0, 1.0, 0.0, 1.0, 0.0, 1.0, 0.0, 1.0, 0.0, 1.0, 0.5, 1.0, 1.0, 1.0, 1.0, 1.0, 0.5, 1.0, 0.0, 1.0, 0.0, 1.0, 0.0, 1.0, 0.0, 1.0, 0.0, 1.0, 0.0, 1.0, 0.0, 1.0, 0.0, 1.0, 0.0, 1.0, 0.0, 1.0, 0.0, 1.0, 0.0, 1.0, 1.0, 1.0, 1.0, 1.0, 1.0, 1.0, 1.0, 1.0, 0.0, 1.0, 0.0, 1.0, 0.0, 1.0, 0.0, 1.0, 1.0, 1.0, 1.0, 1.0, 1.0, 1.0, 1.0, 1.0, 0.0, 1.0, 0.5, 1.0, 0.5, 1.0, 0.0, 1.0, 1.0, 1.0, 1.0, 1.0, 1.0, 1.0, 1.0, 1.0, 1.0, 1.0, 1.0, 1.0, 1.0, 1.0, 1.0, 1.0, 0.5, 1.0, 1.0, 1.0, 1.0, 1.0, 0.5, 1.0, 1.0, 1.0, 1.0, 1.0, 1.0, 1.0, 1.0, 1.0, 1.0, 1.0, 1.0, 1.0, 1.0, 1.0, 1.0, 1.0, 1.0, 1.0, 1.0, 1.0, 1.0, 1.0, 1.0, 1.0, 0.5, 1.0, 1.0, 1.0, 1.0, 1.0, 0.5, 1.0, 0.0, 1.0, 0.5, 1.0, 0.5, 1.0, 0.0, 1.0, 1.0, 1.0, 1.0, 1.0, 1.0, 1.0, 1.0, 1.0, 0.0, 1.0, 0.0, 1.0, 0.0, 1.0, 0.0, 1.0, 0.0, 1.0, 0.0, 1.0, 0.0, 1.0, 0.0, 1.0, 0.0, 1.0, 0.0, 1.0, 0.0, 1.0, 0.0, 1.0, 0.0, 1.0, 0.0, 1.0, 0.0, 1.0, 0.0, 1.0, 1.0, 1.0, 1.0, 1.0, 1.0, 1.0, 0.0, 1.0, 0.0, 1.0, 0.0, 1.0, 0.0, 1.0, 0.5, 1.0, 0.0, 1.0, 0.0, 1.0, 0.0, 1.0, 0.0, 1.0, 0.0, 1.0, 0.0, 1.0, 0.0, 1.0, 0.0, 1.0, 0.0, 1.0, 0.0, 1.0, 1.0, 1.0, 1.0, 1.0, 1.0, 1.0, 1.0, 1.0, 1.0, 1.0, 1.0, 1.0, 1.0, 1.0, 1.0, 1.0, 1.0, 1.0, 0.5, 1.0, 1.0, 1.0, 0.5])
me_plane.update()
me_cube = bpy.data.meshes.new('Cube')
me_cube.from_pydata([(0.0, 5.329, -0.4018), (2.212, 9.343, -1.05), (2.212, 8.372, -0.3845), (2.212, 8.946, -0.5647), (2.212, 5.329, -0.4018), (0.0, 8.372, -0.3845), (0.0, 8.946, -0.5647), (0.0, 9.343, -1.05), (2.212, 9.343, -1.361), (2.212, 8.946, -1.804), (0.0, 9.343, -1.361), (0.0, 8.946, -1.804), (2.212, 7.447, -2.269), (2.212, 8.372, -2.067), (0.0, 8.372, -2.067), (0.0, 7.447, -2.269), (1.889, -2.158, -1.812), (0.0, -2.158, -1.812), (2.078, -0.8404, -2.123), (2.187, 0.561, -2.269), (0.0, 0.561, -2.269), (0.0, -0.8404, -2.123), (2.132, -0.3646, -0.8857), (1.889, -2.158, -1.566), (1.99, -1.587, -1.249), (0.0, -2.158, -1.566), (0.0, -0.3646, -0.8857), (0.0, -1.587, -1.249), (2.212, 7.447, -0.3827), (2.205, 5.329, -2.269), (0.0, 5.329, -2.269), (0.0, 7.447, -0.3931)], [], [(10, 7, 1, 8), (5, 2, 3, 6), (6, 3, 1, 7), (16, 23, 25, 17), (9, 11, 10, 8), (26, 22, 4, 0), (12, 15, 14, 13), (13, 14, 11, 9), (5, 31, 28, 2), (30, 29, 19, 20), (20, 19, 18, 21), (21, 18, 16, 17), (22, 26, 27, 24), (24, 27, 25, 23), (3, 9, 8, 1), (2, 13, 9, 3), (12, 13, 2, 28), (15, 12, 29, 30), (28, 4, 29, 12), (18, 24, 23, 16), (19, 22, 24, 18), (4, 22, 19, 29), (0, 4, 28, 31)])
_uv = me_cube.uv_layers.new(name='UVMap')
_uv.uv.foreach_set('vector', [0.4941, 0.375, 0.5349, 0.375, 0.5349, 0.5, 0.4941, 0.5, 0.625, 0.4047, 0.625, 0.5149, 0.6162, 0.5015, 0.6206, 0.3757, 0.6206, 0.3757, 0.6162, 0.5015, 0.5349, 0.5, 0.5349, 0.375, 0.451, 0.75, 0.5426, 0.75, 0.5426, 0.875, 0.451, 0.875, 0.375, 0.5, 0.375, 0.375, 0.4941, 0.375, 0.4941, 0.5, 0.625, 0.8435, 0.625, 0.7342, 0.625, 0.5873, 0.625, 0.5497, 0.375, 0.5306, 0.25, 0.5306, 0.25, 0.5111, 0.375, 0.5111, 0.375, 0.5111, 0.25, 0.5111, 0.25, 0.5, 0.375, 0.5, 0.625, 0.4047, 0.0, 0.0, 0.625, 0.5511, 0.625, 0.5149, 0.25, 0.5915, 0.375, 0.5915, 0.375, 0.7285, 0.25, 0.7285, 0.25, 0.7285, 0.375, 0.7285, 0.375, 0.7417, 0.25, 0.7417, 0.25, 0.7417, 0.375, 0.7417, 0.375, 0.75, 0.25, 0.75, 0.625, 0.7342, 0.625, 0.8435, 0.625, 0.875, 0.6168, 0.7487, 0.6168, 0.7487, 0.625, 0.875, 0.5426, 0.875, 0.5426, 0.75, 0.6162, 0.5015, 0.375, 0.5, 0.4941, 0.5, 0.5349, 0.5, 0.625, 0.5149, 0.375, 0.5111, 0.375, 0.5, 0.6162, 0.5015, 0.375, 0.5306, 0.375, 0.5111, 0.625, 0.5149, 0.625, 0.5511, 0.25, 0.5306, 0.375, 0.5306, 0.375, 0.5915, 0.25, 0.5915, 0.625, 0.5511, 0.625, 0.5873, 0.375, 0.5915, 0.375, 0.5306, 0.375, 0.7417, 0.6168, 0.7487, 0.5426, 0.75, 0.451, 0.75, 0.375, 0.7285, 0.625, 0.7342, 0.6168, 0.7487, 0.375, 0.7417, 0.625, 0.5873, 0.625, 0.7342, 0.375, 0.7285, 0.375, 0.5915, 0.625, 0.5497, 0.625, 0.5873, 0.625, 0.5511, 0.0, 0.0])
me_cube.update()
me_plane_001 = bpy.data.meshes.new('Plane.001')
me_plane_001.from_pydata([(1.884, -0.02483, 1.278), (6.289, -0.02483, 1.781), (1.884, 6.057, 1.335), (6.289, 3.721, 1.796), (16.76, -3.204, 3.271), (16.76, -1.699, 3.271), (17.21, -3.519, 3.637), (17.21, -2.312, 3.637), (17.71, -4.405, 5.426), (17.7, -3.994, 5.378), (17.57, -4.142, 4.886), (17.57, -3.472, 4.886), (16.76, -2.452, 3.271), (17.21, -2.915, 3.637), (16.99, -1.935, 3.377), (16.99, -3.321, 3.377), (17.71, -4.19, 5.42), (17.66, -4.318, 5.248), (17.41, -2.901, 4.248), (17.41, -3.834, 4.248), (17.66, -3.803, 5.242), (17.57, -3.807, 4.886), (16.99, -2.628, 3.377), (17.66, -4.059, 5.247), (17.41, -3.367, 4.248), (1.936, -0.02483, 1.077), (6.35, -0.02483, 1.496), (1.936, 6.057, 0.8382), (6.347, 3.721, 1.299), (16.75, -3.204, 3.065), (16.72, -1.699, 3.054), (17.31, -3.519, 3.573), (17.29, -2.312, 3.55), (17.75, -4.405, 5.412), (17.74, -3.993, 5.365), (17.64, -4.142, 4.882), (17.64, -3.472, 4.881), (16.74, -2.452, 3.06), (17.3, -2.915, 3.546), (17.04, -1.935, 3.223), (17.06, -3.321, 3.233), (17.74, -4.19, 5.406), (17.71, -4.318, 5.239), (17.5, -2.901, 4.217), (17.51, -3.834, 4.231), (17.71, -3.803, 5.237), (17.64, -3.807, 4.882), (17.04, -2.628, 3.216), (17.71, -4.059, 5.24), (17.51, -3.367, 4.226), (6.289, 1.848, 1.796), (11.53, 1.011, 2.533), (11.53, -1.614, 2.533), (11.53, 1.011, 2.176), (11.55, -1.614, 2.182), (11.53, -0.3017, 2.533), (1.91, -0.02483, 1.178), (6.32, -0.02483, 1.639), (1.91, 6.396, 1.087), (6.318, 4.06, 1.547), (16.76, -3.204, 3.168), (16.74, -1.699, 3.162), (17.26, -3.519, 3.605), (17.25, -2.312, 3.593), (17.73, -4.405, 5.419), (17.72, -3.994, 5.371), (17.61, -4.142, 4.884), (17.61, -3.472, 4.883), (17.02, -1.935, 3.3), (17.02, -3.321, 3.305), (17.73, -4.19, 5.413), (17.69, -4.318, 5.244), (17.46, -2.901, 4.233), (17.46, -3.834, 4.24), (17.68, -3.803, 5.24), (11.54, -1.614, 2.358), (11.53, 1.293, 2.355)], [], [(2, 0, 1, 50, 3), (52, 4, 12, 55), (5, 12, 22, 14), (12, 4, 15, 22), (22, 15, 6, 13), (14, 22, 13, 7), (11, 21, 23, 20), (21, 10, 17, 23), (23, 17, 8, 16), (20, 23, 16, 9), (7, 13, 24, 18), (13, 6, 19, 24), (24, 19, 10, 21), (18, 24, 21, 11), (27, 28, 26, 25), (53, 30, 37, 29, 54), (30, 39, 47, 37), (37, 47, 40, 29), (47, 38, 31, 40), (39, 32, 38, 47), (36, 45, 48, 46), (46, 48, 42, 35), (48, 41, 33, 42), (45, 34, 41, 48), (32, 43, 49, 38), (38, 49, 44, 31), (49, 46, 35, 44), (43, 36, 46, 49), (56, 58, 27, 25), (57, 56, 25, 26), (58, 59, 28, 27), (76, 61, 30, 53), (75, 57, 26, 54), (68, 63, 32, 39), (61, 68, 39, 30), (69, 60, 29, 40), (62, 69, 40, 31), (70, 64, 33, 41), (65, 70, 41, 34), (71, 66, 35, 42), (64, 71, 42, 33), (72, 67, 36, 43), (63, 72, 43, 32), (73, 62, 31, 44), (66, 73, 44, 35), (74, 65, 34, 45), (67, 74, 45, 36), (51, 55, 12, 5), (3, 50, 55, 51), (60, 75, 54, 29), (59, 76, 53, 28), (28, 53, 54, 26), (1, 52, 55, 50), (3, 51, 76, 59), (4, 52, 75, 60), (11, 20, 74, 67), (20, 9, 65, 74), (10, 19, 73, 66), (19, 6, 62, 73), (7, 18, 72, 63), (18, 11, 67, 72), (8, 17, 71, 64), (17, 10, 66, 71), (9, 16, 70, 65), (16, 8, 64, 70), (6, 15, 69, 62), (15, 4, 60, 69), (5, 14, 68, 61), (14, 7, 63, 68), (52, 1, 57, 75), (51, 5, 61, 76), (2, 3, 59, 58), (1, 0, 56, 57), (0, 2, 58, 56)])
me_plane_001.polygons.foreach_set('use_smooth', [True] * 74)
_uv = me_plane_001.uv_layers.new(name='UVMap')
_uv.uv.foreach_set('vector', [0.0, 0.0, 0.0, 0.0, 1.0, 0.0, 1.0, 0.5, 1.0, 1.0, 1.0, 0.0, 1.0, 0.0, 1.0, 0.5, 1.0, 0.5, 1.0, 1.0, 1.0, 0.5, 1.0, 0.5, 1.0, 1.0, 1.0, 0.5, 1.0, 0.0, 1.0, 0.0, 1.0, 0.5, 1.0, 0.5, 1.0, 0.0, 1.0, 0.0, 1.0, 0.5, 1.0, 1.0, 1.0, 0.5, 1.0, 0.5, 1.0, 1.0, 1.0, 1.0, 1.0, 0.5, 1.0, 0.5, 1.0, 1.0, 1.0, 0.5, 1.0, 0.0, 1.0, 0.0, 1.0, 0.5, 1.0, 0.5, 1.0, 0.0, 1.0, 0.0, 1.0, 0.5, 1.0, 1.0, 1.0, 0.5, 1.0, 0.5, 1.0, 1.0, 1.0, 1.0, 1.0, 0.5, 1.0, 0.5, 1.0, 1.0, 1.0, 0.5, 1.0, 0.0, 1.0, 0.0, 1.0, 0.5, 1.0, 0.5, 1.0, 0.0, 1.0, 0.0, 1.0, 0.5, 1.0, 1.0, 1.0, 0.5, 1.0, 0.5, 1.0, 1.0, 0.0, 0.0, 1.0, 1.0, 1.0, 0.0, 0.0, 0.0, 1.0, 1.0, 1.0, 1.0, 1.0, 0.5, 1.0, 0.0, 1.0, 0.0, 1.0, 1.0, 1.0, 1.0, 1.0, 0.5, 1.0, 0.5, 1.0, 0.5, 1.0, 0.5, 1.0, 0.0, 1.0, 0.0, 1.0, 0.5, 1.0, 0.5, 1.0, 0.0, 1.0, 0.0, 1.0, 1.0, 1.0, 1.0, 1.0, 0.5, 1.0, 0.5, 1.0, 1.0, 1.0, 1.0, 1.0, 0.5, 1.0, 0.5, 1.0, 0.5, 1.0, 0.5, 1.0, 0.0, 1.0, 0.0, 1.0, 0.5, 1.0, 0.5, 1.0, 0.0, 1.0, 0.0, 1.0, 1.0, 1.0, 1.0, 1.0, 0.5, 1.0, 0.5, 1.0, 1.0, 1.0, 1.0, 1.0, 0.5, 1.0, 0.5, 1.0, 0.5, 1.0, 0.5, 1.0, 0.0, 1.0, 0.0, 1.0, 0.5, 1.0, 0.5, 1.0, 0.0, 1.0, 0.0, 1.0, 1.0, 1.0, 1.0, 1.0, 0.5, 1.0, 0.5, 0.0, 0.0, 0.0, 0.0, 0.0, 0.0, 0.0, 0.0, 1.0, 0.0, 0.0, 0.0, 0.0, 0.0, 1.0, 0.0, 0.0, 0.0, 1.0, 1.0, 1.0, 1.0, 0.0, 0.0, 1.0, 1.0, 1.0, 1.0, 1.0, 1.0, 1.0, 1.0, 1.0, 0.0, 1.0, 0.0, 1.0, 0.0, 1.0, 0.0, 1.0, 1.0, 1.0, 1.0, 1.0, 1.0, 1.0, 1.0, 1.0, 1.0, 1.0, 1.0, 1.0, 1.0, 1.0, 1.0, 1.0, 0.0, 1.0, 0.0, 1.0, 0.0, 1.0, 0.0, 1.0, 0.0, 1.0, 0.0, 1.0, 0.0, 1.0, 0.0, 1.0, 0.5, 1.0, 0.0, 1.0, 0.0, 1.0, 0.5, 1.0, 1.0, 1.0, 0.5, 1.0, 0.5, 1.0, 1.0, 1.0, 0.0, 1.0, 0.0, 1.0, 0.0, 1.0, 0.0, 1.0, 0.0, 1.0, 0.0, 1.0, 0.0, 1.0, 0.0, 1.0, 1.0, 1.0, 1.0, 1.0, 1.0, 1.0, 1.0, 1.0, 1.0, 1.0, 1.0, 1.0, 1.0, 1.0, 1.0, 1.0, 0.0, 1.0, 0.0, 1.0, 0.0, 1.0, 0.0, 1.0, 0.0, 1.0, 0.0, 1.0, 0.0, 1.0, 0.0, 1.0, 1.0, 1.0, 1.0, 1.0, 1.0, 1.0, 1.0, 1.0, 1.0, 1.0, 1.0, 1.0, 1.0, 1.0, 1.0, 1.0, 1.0, 1.0, 0.5, 1.0, 0.5, 1.0, 1.0, 1.0, 1.0, 1.0, 0.5, 1.0, 0.5, 1.0, 1.0, 1.0, 0.0, 1.0, 0.0, 1.0, 0.0, 1.0, 0.0, 1.0, 1.0, 1.0, 1.0, 1.0, 1.0, 1.0, 1.0, 1.0, 1.0, 1.0, 1.0, 1.0, 0.0, 1.0, 0.0, 1.0, 0.0, 1.0, 0.0, 1.0, 0.5, 1.0, 0.5, 1.0, 1.0, 1.0, 1.0, 1.0, 1.0, 1.0, 1.0, 1.0, 0.0, 1.0, 0.0, 1.0, 0.0, 1.0, 0.0, 1.0, 1.0, 1.0, 1.0, 1.0, 1.0, 1.0, 1.0, 1.0, 1.0, 1.0, 1.0, 1.0, 1.0, 1.0, 1.0, 1.0, 0.0, 1.0, 0.0, 1.0, 0.0, 1.0, 0.0, 1.0, 0.0, 1.0, 0.0, 1.0, 0.0, 1.0, 0.0, 1.0, 1.0, 1.0, 1.0, 1.0, 1.0, 1.0, 1.0, 1.0, 1.0, 1.0, 1.0, 1.0, 1.0, 1.0, 1.0, 1.0, 0.0, 1.0, 0.0, 1.0, 0.0, 1.0, 0.0, 1.0, 0.0, 1.0, 0.0, 1.0, 0.0, 1.0, 0.0, 1.0, 1.0, 1.0, 0.5, 1.0, 0.5, 1.0, 1.0, 1.0, 0.5, 1.0, 0.0, 1.0, 0.0, 1.0, 0.5, 1.0, 0.0, 1.0, 0.0, 1.0, 0.0, 1.0, 0.0, 1.0, 0.0, 1.0, 0.0, 1.0, 0.0, 1.0, 0.0, 1.0, 1.0, 1.0, 1.0, 1.0, 1.0, 1.0, 1.0, 1.0, 1.0, 1.0, 1.0, 1.0, 1.0, 1.0, 1.0, 1.0, 0.0, 1.0, 0.0, 1.0, 0.0, 1.0, 0.0, 1.0, 1.0, 1.0, 1.0, 1.0, 1.0, 1.0, 1.0, 0.0, 0.0, 1.0, 1.0, 1.0, 1.0, 0.0, 0.0, 1.0, 0.0, 0.0, 0.0, 0.0, 0.0, 1.0, 0.0, 0.0, 0.0, 0.0, 0.0, 0.0, 0.0, 0.0, 0.0])
me_plane_001.update()

# ---- objects
ob_fuselage = bpy.data.objects.new('Fuselage', me_plane)
ob_cube = bpy.data.objects.new('Cube', me_cube)
ob_wing = bpy.data.objects.new('wing', me_plane_001)
ob_empty = bpy.data.objects.new('Empty', None)
ob_empty_001 = bpy.data.objects.new('Empty.001', None)
ob_empty_003 = bpy.data.objects.new('Empty.003', None)
ob_empty_006 = bpy.data.objects.new('Empty.006', None)
ob_empty_002 = bpy.data.objects.new('Empty.002', None)
ob_empty_004 = bpy.data.objects.new('Empty.004', None)
ob_empty_005 = bpy.data.objects.new('Empty.005', None)

# ---- transforms, parenting, visibility, modifiers, constraints
ob_fuselage.location = (0.0, 0.0, 0.0)
_m = ob_fuselage.modifiers.new('Subdivision', 'SUBSURF')
_m = ob_fuselage.modifiers.new('Mirror', 'MIRROR')
_m.use_clip = True
ob_cube.location = (0.0, -1.102, 2.212)
ob_cube.scale = (1.0, 1.0, 1.0)
_m = ob_cube.modifiers.new('Subdivision', 'SUBSURF')
_m.levels = 2
_m = ob_cube.modifiers.new('Mirror', 'MIRROR')
_m.use_clip = True
ob_wing.location = (0.0, 0.0, 0.0)
_m = ob_wing.modifiers.new('Mirror', 'MIRROR')
_m = ob_wing.modifiers.new('Auto Smooth', 'NODES')
_m.node_group = ng_auto_smooth
_gi = [s.identifier for s in ng_auto_smooth.interface.items_tree if s.item_type == 'SOCKET' and s.in_out == 'INPUT']
_m[_gi[1]] = 0.5236  # Angle
ob_empty.location = (21.44, -44.74, -16.29)
ob_empty.rotation_euler = (1.571, 0.0, 3.142)
ob_empty.scale = (16.67, 16.67, 16.67)
ob_empty.empty_display_type = 'IMAGE'
ob_empty.empty_display_size = 5.0
ob_empty_001.location = (-13.23, -81.28, -4.129)
ob_empty_001.rotation_euler = (1.571, -0.0, 3.142)
ob_empty_001.scale = (14.46, 14.46, 14.46)
ob_empty_001.empty_display_type = 'IMAGE'
ob_empty_001.empty_display_size = 5.0
ob_empty_003.location = (-26.0, -3.027, -54.85)
ob_empty_003.rotation_euler = (0.0, 3.258e-07, 6.283)
ob_empty_003.scale = (20.0, 20.0, 20.0)
ob_empty_003.empty_display_type = 'IMAGE'
ob_empty_003.empty_display_size = 5.0
ob_empty_006.location = (-0.04169, 0.03199, -2.367)
ob_empty_006.scale = (7.465, 7.465, 7.465)
ob_empty_006.empty_display_type = 'IMAGE'
ob_empty_006.empty_display_size = 5.0
ob_empty_002.location = (-44.17, 0.0, 12.18)
ob_empty_002.rotation_euler = (1.571, -0.0, 1.571)
ob_empty_002.scale = (8.208, 8.208, 8.208)
ob_empty_002.empty_display_type = 'IMAGE'
ob_empty_002.empty_display_size = 5.0
ob_empty_002.color = (1.0, 1.0, 1.0, 0.5026)
ob_empty_004.location = (27.84, 0.003895, -0.7556)
ob_empty_004.rotation_euler = (1.571, -0.0, -1.571)
ob_empty_004.scale = (8.525, 8.525, 8.525)
ob_empty_004.empty_display_type = 'IMAGE'
ob_empty_004.empty_display_size = 5.0
ob_empty_005.location = (-27.1, 0.003895, -0.7556)
ob_empty_005.rotation_euler = (1.571, -0.0, -1.571)
ob_empty_005.scale = (8.525, 8.525, 8.525)
ob_empty_005.empty_display_type = 'IMAGE'
ob_empty_005.empty_display_size = 5.0

# ---- collection membership
col_collection.objects.link(ob_fuselage)
col_collection.objects.link(ob_cube)
col_collection.objects.link(ob_wing)
col_back.objects.link(ob_empty)
col_back.objects.link(ob_empty_001)
col_down.objects.link(ob_empty_003)
col_down.objects.link(ob_empty_006)
col_left.objects.link(ob_empty_002)
col_sides.objects.link(ob_empty_004)
col_sides.objects.link(ob_empty_005)

# ---- scene / render settings (as saved in the file)
scene.frame_start = 1; scene.frame_end = 250; scene.frame_set(1)
scene.render.engine = 'BLENDER_EEVEE_NEXT'
scene.cycles.sampling_pattern = 'TABULATED_SOBOL'
bpy.context.view_layer.update()

# ---- added for rendering (the .blend has no active camera and no usable light): camera, sun
cam_auto = bpy.data.cameras.new('AutoCamera')
cam_auto.lens = 50.0
cam_auto.sensor_width = 36.0
cam_auto.clip_end = 1000.0
ob_auto_camera = bpy.data.objects.new('AutoCamera', cam_auto)
scene.collection.objects.link(ob_auto_camera)
ob_auto_camera.location = (47.9154, -57.482, 41.017)
ob_auto_camera.rotation_euler = (1.09748, -7.21219e-08, 0.694738)
scene.camera = ob_auto_camera
light_auto_sun = bpy.data.lights.new('AutoSun', 'SUN')
light_auto_sun.energy = 3.0
light_auto_sun.angle = 0.0523599
ob_auto_sun = bpy.data.objects.new('AutoSun', light_auto_sun)
scene.collection.objects.link(ob_auto_sun)
ob_auto_sun.rotation_euler = (0.872665, 0.174533, 0.523599)
bpy.context.view_layer.update()
